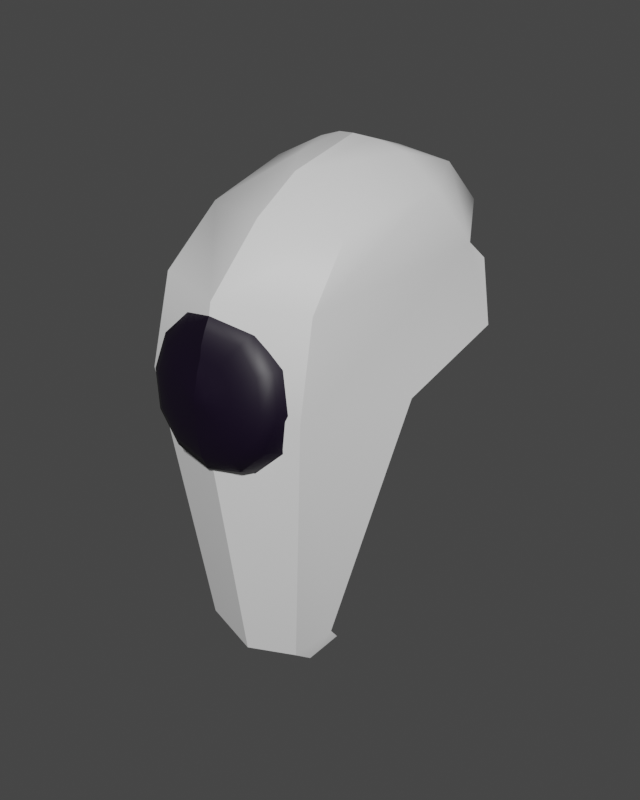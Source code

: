 # Source: Cabeca_2.blend  (saved by Blender 3.5.10; exported with 4.5.12 LTS)
import bpy
from mathutils import Matrix  # noqa: F401  (used for matrix-valued properties, if any)

bpy.ops.wm.read_factory_settings(use_empty=True)
scene = bpy.context.scene
scene.name = 'Scene'

# ---- collections
col_collection = bpy.data.collections.new('Collection'); scene.collection.children.link(col_collection)

# ---- materials (node trees are filled in below, after node groups)
mat_branco = bpy.data.materials.new('Branco')
mat_branco.use_transparent_shadow = False
mat_preto = bpy.data.materials.new('Preto')
mat_preto.alpha_threshold = 0.0
mat_preto.use_transparent_shadow = False
mat_preto.roughness = 0.5
mat_preto.line_color = (0.0, 0.0, 0.0, 1.0)

# ---- node groups
ng_auto_smooth = bpy.data.node_groups.new('Auto Smooth', 'GeometryNodeTree')
_s = ng_auto_smooth.interface.new_socket(name='Geometry', in_out='OUTPUT', socket_type='NodeSocketGeometry')
_s = ng_auto_smooth.interface.new_socket(name='Geometry', in_out='INPUT', socket_type='NodeSocketGeometry')
_s = ng_auto_smooth.interface.new_socket(name='Angle', in_out='INPUT', socket_type='NodeSocketFloat')
_s.subtype = 'ANGLE'
_s.min_value = 0.0
_s.max_value = 3.142
ng_auto_smooth.is_modifier = True
_N = ng_auto_smooth.nodes; _L = ng_auto_smooth.links
n0 = _N.new('NodeGroupOutput'); n0.name = 'Group Output'; n0.location = (480, -100)
n1 = _N.new('NodeGroupInput'); n1.name = 'Group Input'; n1.location = (-420, -300)
n2 = _N.new('NodeGroupInput'); n2.name = 'Group Input.001'; n2.location = (-60, -100)
n3 = _N.new('GeometryNodeSetShadeSmooth'); n3.name = 'Set Shade Smooth'; n3.location = (120, -100)
n3.domain = 'EDGE'
n4 = _N.new('GeometryNodeSetShadeSmooth'); n4.name = 'Set Shade Smooth.001'; n4.location = (300, -100)
n5 = _N.new('GeometryNodeInputMeshEdgeAngle'); n5.name = 'Edge Angle'; n5.location = (-420, -220)
n6 = _N.new('GeometryNodeInputEdgeSmooth'); n6.name = 'Is Edge Smooth'; n6.location = (-60, -160)
n7 = _N.new('GeometryNodeInputShadeSmooth'); n7.name = 'Is Face Smooth'; n7.location = (-240, -340)
n8 = _N.new('FunctionNodeBooleanMath'); n8.name = 'Boolean Math'; n8.location = (-60, -220)
n9 = _N.new('FunctionNodeCompare'); n9.name = 'Compare'; n9.location = (-240, -180)
n9.operation = 'LESS_EQUAL'
_L.new(n5.outputs[0], n9.inputs[0])
_L.new(n4.outputs[0], n0.inputs[0])
_L.new(n1.outputs[1], n9.inputs[1])
_L.new(n9.outputs[0], n8.inputs[0])
_L.new(n7.outputs[0], n8.inputs[1])
_L.new(n2.outputs[0], n3.inputs[0])
_L.new(n6.outputs[0], n3.inputs[1])
_L.new(n3.outputs[0], n4.inputs[0])
_L.new(n8.outputs[0], n3.inputs[2])
n0.is_active_output = True

# ---- material node trees
mat_branco.use_nodes = True; mat_branco.node_tree.nodes.clear()
_N = mat_branco.node_tree.nodes; _L = mat_branco.node_tree.links
n0 = _N.new('ShaderNodeBsdfPrincipled'); n0.name = 'Principled BSDF'; n0.location = (10, 300)
n0.distribution = 'GGX'
n0.subsurface_method = 'RANDOM_WALK_SKIN'
n0.inputs[3].default_value = 1.45
n0.inputs[27].default_value = (0.0, 0.0, 0.0, 1.0)
n0.inputs[28].default_value = 1.0
n1 = _N.new('ShaderNodeOutputMaterial'); n1.name = 'Material Output'; n1.location = (300, 300)
_L.new(n0.outputs[0], n1.inputs[0])
n1.is_active_output = True
mat_preto.use_nodes = True; mat_preto.node_tree.nodes.clear()
_N = mat_preto.node_tree.nodes; _L = mat_preto.node_tree.links
n0 = _N.new('ShaderNodeOutputMaterial'); n0.name = 'Material Output'; n0.location = (300, 300)
n1 = _N.new('ShaderNodeBsdfPrincipled'); n1.name = 'Principled BSDF'; n1.location = (10, 300)
n1.distribution = 'GGX'
n1.subsurface_method = 'RANDOM_WALK_SKIN'
n1.inputs[0].default_value = (0.004079, 0.0, 0.01027, 1.0)
n1.inputs[3].default_value = 1.45
n1.inputs[27].default_value = (0.0, 0.0, 0.0, 1.0)
n1.inputs[28].default_value = 1.0
_L.new(n1.outputs[0], n0.inputs[0])
n0.is_active_output = True

# ---- world
world_world = bpy.data.worlds.new('World'); scene.world = world_world
world_world.use_nodes = True; world_world.node_tree.nodes.clear()
_N = world_world.node_tree.nodes; _L = world_world.node_tree.links
n0 = _N.new('ShaderNodeOutputWorld'); n0.name = 'World Output'; n0.location = (300, 300)
n1 = _N.new('ShaderNodeBackground'); n1.name = 'Background'; n1.location = (10, 300)
n1.inputs[0].default_value = (0.05088, 0.05088, 0.05088, 1.0)
_L.new(n1.outputs[0], n0.inputs[0])
n0.is_active_output = True
world_world.color = (0.05088, 0.05088, 0.05088)
world_world.use_sun_shadow = False
world_world.sun_shadow_jitter_overblur = 0.0

# ---- meshes
me_cabeca = bpy.data.meshes.new('Cabeca')
me_cabeca.from_pydata([(0.1473, -0.02434, -0.7787), (0.2371, -0.1018, -0.02871), (0.2114, 0.04241, -0.7066), (0.3375, 0.1833, -0.04129), (0.3239, 0.4182, 0.2781), (0.2269, -0.04596, 0.2088), (0.2459, 0.3799, 0.4011), (0.202, 0.09831, 0.3533), (0.1294, 0.412, 0.4629), (0.07389, 0.2687, 0.4605), (0.3793, 0.4368, 0.07494), (0.3055, 0.5187, 0.2081), (0.01997, -0.198, -0.02272), (0.03629, -0.1932, -0.05223), (0.05251, -0.1918, -0.08113), (0.06758, -0.1873, -0.1084), (0.08543, -0.1782, -0.1414), (0.1029, -0.1605, -0.1754), (0.1091, -0.1216, -0.1932), (0.1207, -0.08674, -0.22), (0.2047, -0.07222, -0.1372), (0.1844, -0.1086, -0.119), (0.1736, -0.1482, -0.1057), (0.1433, -0.1683, -0.08438), (0.1123, -0.1796, -0.06422), (0.08616, -0.1859, -0.04781), (0.05792, -0.1894, -0.03065), (0.0293, -0.1964, -0.01251), (0.03296, -0.194, 0.0004694), (0.06597, -0.1842, -0.0011), (0.09857, -0.1779, -0.002206), (0.1287, -0.169, -0.003776), (0.1645, -0.1545, -0.006312), (0.1996, -0.1315, -0.01036), (0.212, -0.09078, -0.0175), (0.2354, -0.05239, -0.02424), (0.2047, -0.03255, 0.08875), (0.1844, -0.07295, 0.084), (0.1736, -0.1147, 0.08501), (0.1433, -0.1408, 0.07176), (0.1123, -0.1584, 0.05667), (0.08616, -0.1699, 0.0434), (0.05792, -0.179, 0.02845), (0.02993, -0.1915, 0.01426), (0.01997, -0.1898, 0.02392), (0.03629, -0.1752, 0.05001), (0.05251, -0.1641, 0.0767), (0.06758, -0.1506, 0.1008), (0.08545, -0.1308, 0.1288), (0.1014, -0.1017, 0.1559), (0.105, -0.05955, 0.1613), (0.1207, -0.01803, 0.1715), (0.1525, 0.6239, 0.0366), (0.1738, 0.5404, 0.4216), (0.2002, 0.6237, 0.3121), (0.05297, 0.3905, 0.4891), (0.1386, 0.6727, 0.152), (0.1527, 0.02717, -0.8185), (0.2169, 0.05996, -0.7315), (-0.1473, -0.02434, -0.7787), (-0.2371, -0.1018, -0.02871), (-0.2114, 0.04241, -0.7066), (-0.3375, 0.1833, -0.04129), (-6e-10, 0.06685, -0.7284), (-6e-10, 0.1043, -0.01279), (-6e-10, -0.05294, -0.8122), (-6e-10, -0.1773, -0.02604), (-6e-10, 0.6704, 0.3215), (-0.3239, 0.4182, 0.2781), (-0.2269, -0.04596, 0.2088), (-6e-10, -0.1305, 0.2131), (-6e-10, 0.5682, 0.4317), (-0.2459, 0.3799, 0.4011), (-0.202, 0.09831, 0.3533), (-6e-10, 0.02998, 0.368), (-6e-10, 0.3762, 0.4956), (-0.1294, 0.412, 0.4629), (-0.07389, 0.2687, 0.4605), (-6e-10, 0.1612, 0.4472), (-6e-10, 0.6812, 0.006559), (-0.3793, 0.4368, 0.07494), (-6e-10, 0.7011, 0.1305), (-0.3055, 0.5187, 0.2081), (-6e-10, -0.1909, -0.1251), (-6e-10, -0.1944, -0.09371), (-6e-10, -0.1949, -0.06026), (-6e-10, -0.1987, -0.02657), (-0.01997, -0.198, -0.02272), (-0.03629, -0.1932, -0.05223), (-0.05251, -0.1918, -0.08113), (-0.06758, -0.1873, -0.1084), (-0.08543, -0.1782, -0.1414), (-0.1029, -0.1605, -0.1754), (-0.1091, -0.1216, -0.1932), (-0.1207, -0.08674, -0.22), (-0.2047, -0.07222, -0.1372), (-0.1844, -0.1086, -0.119), (-0.1736, -0.1482, -0.1057), (-0.1433, -0.1683, -0.08438), (-0.1123, -0.1796, -0.06422), (-0.08616, -0.1859, -0.04781), (-0.05792, -0.1894, -0.03065), (-0.0293, -0.1964, -0.01251), (-0.03296, -0.194, 0.0004694), (-0.06597, -0.1842, -0.0011), (-0.09857, -0.1779, -0.002206), (-0.1287, -0.169, -0.003776), (-0.1645, -0.1545, -0.006312), (-0.1996, -0.1315, -0.01036), (-0.212, -0.09078, -0.0175), (-0.2354, -0.05239, -0.02424), (-0.2047, -0.03255, 0.08875), (-0.1844, -0.07295, 0.084), (-0.1736, -0.1147, 0.08501), (-0.1433, -0.1408, 0.07176), (-0.1123, -0.1584, 0.05667), (-0.08616, -0.1699, 0.0434), (-0.05792, -0.179, 0.02845), (-0.02993, -0.1915, 0.01426), (-0.01997, -0.1898, 0.02392), (-0.03629, -0.1752, 0.05001), (-0.05251, -0.1641, 0.0767), (-0.06758, -0.1506, 0.1008), (-0.08545, -0.1308, 0.1288), (-0.1014, -0.1017, 0.1559), (-0.105, -0.05955, 0.1613), (-0.1207, -0.01803, 0.1715), (-6e-10, -0.1528, 0.1505), (-6e-10, -0.166, 0.1178), (-6e-10, -0.1826, -0.163), (-6e-10, -0.1653, -0.2015), (-6e-10, -0.1267, -0.2209), (-6e-10, -0.09206, -0.2502), (-6e-10, -0.1966, 0.0009765), (-6e-10, -0.1708, 0.08945), (-6e-10, -0.1829, 0.05815), (-6e-10, -0.1892, 0.02779), (-6e-10, -0.1366, 0.1813), (-6e-10, -0.05757, 0.2051), (-6e-10, -0.01272, 0.2018), (-0.1525, 0.6239, 0.0366), (-0.1738, 0.5404, 0.4216), (-0.2002, 0.6237, 0.3121), (-0.05297, 0.3905, 0.4891), (-0.1386, 0.6727, 0.152), (-0.1527, 0.02717, -0.8185), (-0.2169, 0.05996, -0.7315), (-6e-10, 0.01665, -0.8613), (-6e-10, 0.08608, -0.7326)], [], [(63, 64, 3, 2), (2, 3, 1, 0), (63, 2, 58, 148), (3, 64, 79, 52, 10), (0, 1, 66, 65), (4, 54, 53, 6), (66, 1, 5, 70), (1, 3, 4, 5), (74, 7, 9, 78), (5, 4, 6, 7), (70, 5, 7, 74), (8, 55, 75, 78, 9), (6, 53, 55, 8), (7, 6, 8, 9), (10, 52, 56, 11), (4, 3, 10, 11), (67, 54, 56, 81), (17, 16, 129, 130), (16, 15, 83, 129), (12, 133, 86), (19, 18, 131, 132), (15, 14, 84, 83), (14, 13, 85, 84), (13, 12, 86, 85), (18, 17, 130, 131), (24, 25, 14, 15), (27, 133, 12), (26, 27, 12, 13), (21, 22, 17, 18), (22, 23, 16, 17), (23, 24, 15, 16), (20, 21, 18, 19), (25, 26, 13, 14), (35, 34, 21, 20), (32, 31, 24, 23), (33, 32, 23, 22), (30, 29, 26, 25), (34, 33, 22, 21), (28, 133, 27), (31, 30, 25, 24), (29, 28, 27, 26), (38, 39, 32, 33), (43, 133, 28), (36, 37, 34, 35), (37, 38, 33, 34), (41, 42, 29, 30), (39, 40, 31, 32), (42, 43, 28, 29), (40, 41, 30, 31), (46, 45, 42, 41), (44, 133, 43), (47, 46, 41, 40), (50, 49, 38, 37), (51, 50, 37, 36), (48, 47, 40, 39), (45, 44, 43, 42), (49, 48, 39, 38), (139, 138, 50, 51), (128, 134, 46, 47), (136, 133, 44), (127, 128, 47, 48), (135, 136, 44, 45), (137, 127, 48, 49), (134, 135, 45, 46), (138, 137, 49, 50), (56, 52, 79, 81), (53, 54, 67, 71), (55, 53, 71, 75), (56, 54, 4, 11), (148, 58, 57, 147), (2, 0, 57, 58), (0, 65, 147, 57), (63, 64, 62, 61), (61, 62, 60, 59), (63, 61, 146, 148), (62, 64, 79, 140, 80), (59, 60, 66, 65), (68, 142, 141, 72), (66, 60, 69, 70), (60, 62, 68, 69), (74, 73, 77, 78), (69, 68, 72, 73), (70, 69, 73, 74), (76, 143, 75, 78, 77), (72, 141, 143, 76), (73, 72, 76, 77), (80, 140, 144, 82), (68, 62, 80, 82), (67, 142, 144, 81), (92, 91, 129, 130), (91, 90, 83, 129), (87, 133, 86), (94, 93, 131, 132), (90, 89, 84, 83), (89, 88, 85, 84), (88, 87, 86, 85), (93, 92, 130, 131), (99, 100, 89, 90), (102, 133, 87), (101, 102, 87, 88), (96, 97, 92, 93), (97, 98, 91, 92), (98, 99, 90, 91), (95, 96, 93, 94), (100, 101, 88, 89), (110, 109, 96, 95), (107, 106, 99, 98), (108, 107, 98, 97), (105, 104, 101, 100), (109, 108, 97, 96), (103, 133, 102), (106, 105, 100, 99), (104, 103, 102, 101), (113, 114, 107, 108), (118, 133, 103), (111, 112, 109, 110), (112, 113, 108, 109), (116, 117, 104, 105), (114, 115, 106, 107), (117, 118, 103, 104), (115, 116, 105, 106), (121, 120, 117, 116), (119, 133, 118), (122, 121, 116, 115), (125, 124, 113, 112), (126, 125, 112, 111), (123, 122, 115, 114), (120, 119, 118, 117), (124, 123, 114, 113), (139, 138, 125, 126), (128, 134, 121, 122), (136, 133, 119), (127, 128, 122, 123), (135, 136, 119, 120), (137, 127, 123, 124), (134, 135, 120, 121), (138, 137, 124, 125), (144, 140, 79, 81), (141, 142, 67, 71), (143, 141, 71, 75), (144, 142, 68, 82), (148, 146, 145, 147), (61, 59, 145, 146), (59, 65, 147, 145)])
me_cabeca.polygons.foreach_set('use_smooth', [True] * 144)
me_cabeca.polygons.foreach_set('material_index', [0, 0, 0, 0, 0, 0, 0, 0, 0, 0, 0, 0, 0, 0, 0, 0, 0, 1, 1, 1, 1, 1, 1, 1, 1, 1, 1, 1, 1, 1, 1, 1, 1, 1, 1, 1, 1, 1, 1, 1, 1, 1, 1, 1, 1, 1, 1, 1, 1, 1, 1, 1, 1, 1, 1, 1, 1, 1, 1, 1, 1, 1, 1, 1, 1, 0, 0, 0, 0, 0, 0, 0, 0, 0, 0, 0, 0, 0, 0, 0, 0, 0, 0, 0, 0, 0, 0, 0, 0, 1, 1, 1, 1, 1, 1, 1, 1, 1, 1, 1, 1, 1, 1, 1, 1, 1, 1, 1, 1, 1, 1, 1, 1, 1, 1, 1, 1, 1, 1, 1, 1, 1, 1, 1, 1, 1, 1, 1, 1, 1, 1, 1, 1, 1, 1, 1, 1, 0, 0, 0, 0, 0, 0, 0])
_uv = me_cabeca.uv_layers.new(name='UVMap')
_uv.uv.foreach_set('vector', [0.375, 0.375, 0.625, 0.375, 0.625, 0.5, 0.375, 0.5, 0.375, 0.5, 0.625, 0.5, 0.625, 0.75, 0.375, 0.75, 0.375, 0.375, 0.375, 0.5, 0.375, 0.5, 0.375, 0.375, 0.625, 0.5, 0.625, 0.375, 0.625, 0.375, 0.625, 0.4069, 0.625, 0.5, 0.375, 0.75, 0.625, 0.75, 0.625, 0.875, 0.375, 0.875, 0.625, 0.5, 0.625, 0.4066, 0.625, 0.416, 0.625, 0.5, 0.625, 0.875, 0.625, 0.75, 0.625, 0.75, 0.625, 0.875, 0.625, 0.75, 0.625, 0.5, 0.625, 0.5, 0.625, 0.75, 0.625, 0.875, 0.625, 0.75, 0.625, 0.75, 0.625, 0.875, 0.625, 0.75, 0.625, 0.5, 0.625, 0.5, 0.625, 0.75, 0.625, 0.875, 0.625, 0.75, 0.625, 0.75, 0.625, 0.875, 0.625, 0.5, 0.6988, 0.5, 0.75, 0.5, 0.75, 0.75, 0.625, 0.75, 0.625, 0.5, 0.625, 0.416, 0.625, 0.4262, 0.625, 0.5, 0.625, 0.75, 0.625, 0.5, 0.625, 0.5, 0.625, 0.75, 0.625, 0.5, 0.625, 0.4069, 0.625, 0.4095, 0.625, 0.5, 0.625, 0.5, 0.625, 0.5, 0.625, 0.5, 0.625, 0.5, 0.625, 0.375, 0.625, 0.4066, 0.625, 0.4095, 0.625, 0.375, 0.3248, 0.9415, 0.3251, 0.9493, 0.2352, 0.9789, 0.2369, 0.9639, 0.3251, 0.9493, 0.3249, 0.9458, 0.2323, 0.9823, 0.2352, 0.9789, 0.2902, 0.9744, 0.2397, 0.952, 0.2103, 0.9377, 0.323, 0.8884, 0.3241, 0.9213, 0.238, 0.9365, 0.2384, 0.8884, 0.3249, 0.9458, 0.3242, 0.9327, 0.2271, 0.975, 0.2323, 0.9823, 0.3242, 0.9327, 0.3159, 0.9126, 0.2206, 0.9591, 0.2271, 0.975, 0.3159, 0.9126, 0.2902, 0.9744, 0.2103, 0.9377, 0.2206, 0.9591, 0.3241, 0.9213, 0.3248, 0.9415, 0.2369, 0.9639, 0.238, 0.9365, 0.3708, 0.964, 0.3537, 0.9537, 0.3242, 0.9327, 0.3249, 0.9458, 0.2473, 0.9145, 0.2056, 0.977, 0.2902, 0.9744, 0.307, 0.9358, 0.2473, 0.9145, 0.2902, 0.9744, 0.3159, 0.9126, 0.3845, 0.9279, 0.3827, 0.9523, 0.3248, 0.9415, 0.3241, 0.9213, 0.3827, 0.9523, 0.3787, 0.964, 0.3251, 0.9493, 0.3248, 0.9415, 0.3787, 0.964, 0.3708, 0.964, 0.3249, 0.9458, 0.3251, 0.9493, 0.3849, 0.8906, 0.3845, 0.9279, 0.3241, 0.9213, 0.323, 0.8884, 0.3537, 0.9537, 0.307, 0.9358, 0.3159, 0.9126, 0.3242, 0.9327, 0.4563, 0.8944, 0.4554, 0.9392, 0.3845, 0.9279, 0.3849, 0.8906, 0.4461, 0.9893, 0.4344, 0.9952, 0.3708, 0.964, 0.3787, 0.964, 0.4523, 0.9708, 0.4461, 0.9893, 0.3787, 0.964, 0.3827, 0.9523, 0.4105, 0.9897, 0.3484, 0.9754, 0.307, 0.9358, 0.3537, 0.9537, 0.4554, 0.9392, 0.4523, 0.9708, 0.3827, 0.9523, 0.3845, 0.9279, 0.2775, 0.9511, 0.2358, 1.014, 0.2473, 0.9145, 0.4344, 0.9952, 0.4105, 0.9897, 0.3537, 0.9537, 0.3708, 0.964, 0.3484, 0.9754, 0.2775, 0.9511, 0.2473, 0.9145, 0.307, 0.9358, 0.5356, 0.9922, 0.5295, 1.018, 0.4461, 0.9893, 0.4523, 0.9708, 0.3546, 0.9933, 0.313, 1.056, 0.2775, 0.9511, 0.5397, 0.8988, 0.5387, 0.9523, 0.4554, 0.9392, 0.4563, 0.8944, 0.5387, 0.9523, 0.5356, 0.9922, 0.4523, 0.9708, 0.4554, 0.9392, 0.4946, 1.031, 0.4342, 1.021, 0.3484, 0.9754, 0.4105, 0.9897, 0.5295, 1.018, 0.5179, 1.031, 0.4344, 0.9952, 0.4461, 0.9893, 0.4342, 1.021, 0.3546, 0.9933, 0.2775, 0.9511, 0.3484, 0.9754, 0.5179, 1.031, 0.4946, 1.031, 0.4105, 0.9897, 0.4344, 0.9952, 0.605, 1.067, 0.5637, 1.06, 0.4342, 1.021, 0.4946, 1.031, 0.4796, 1.033, 0.4379, 1.096, 0.3546, 0.9933, 0.6209, 1.062, 0.605, 1.067, 0.4946, 1.031, 0.5179, 1.031, 0.6345, 0.9636, 0.6327, 1.011, 0.5356, 0.9922, 0.5387, 0.9523, 0.6349, 0.9026, 0.6345, 0.9636, 0.5387, 0.9523, 0.5397, 0.8988, 0.6286, 1.044, 0.6209, 1.062, 0.5179, 1.031, 0.5295, 1.018, 0.5637, 1.06, 0.4796, 1.033, 0.3546, 0.9933, 0.4342, 1.021, 0.6327, 1.011, 0.6286, 1.044, 0.5295, 1.018, 0.5356, 0.9922, 0.7395, 0.9048, 0.7393, 0.9687, 0.6345, 0.9636, 0.6349, 0.9026, 0.735, 1.103, 0.7307, 1.119, 0.605, 1.067, 0.6209, 1.062, 0.6926, 1.112, 0.6407, 1.13, 0.4796, 1.033, 0.7374, 1.072, 0.735, 1.103, 0.6209, 1.062, 0.6286, 1.044, 0.722, 1.122, 0.6926, 1.112, 0.4796, 1.033, 0.5637, 1.06, 0.7387, 1.028, 0.7374, 1.072, 0.6286, 1.044, 0.6327, 1.011, 0.7307, 1.119, 0.722, 1.122, 0.5637, 1.06, 0.605, 1.067, 0.7393, 0.9687, 0.7387, 1.028, 0.6327, 1.011, 0.6345, 0.9636, 0.625, 0.4095, 0.625, 0.4069, 0.625, 0.375, 0.625, 0.375, 0.625, 0.416, 0.625, 0.4066, 0.625, 0.375, 0.625, 0.375, 0.625, 0.4262, 0.625, 0.416, 0.625, 0.375, 0.625, 0.375, 0.625, 0.4095, 0.625, 0.4066, 0.625, 0.5, 0.625, 0.5, 0.25, 0.5, 0.375, 0.5, 0.375, 0.75, 0.25, 0.75, 0.375, 0.5, 0.375, 0.75, 0.375, 0.75, 0.375, 0.5, 0.375, 0.75, 0.375, 0.875, 0.375, 0.875, 0.375, 0.75, 0.375, 0.375, 0.625, 0.375, 0.625, 0.5, 0.375, 0.5, 0.375, 0.5, 0.625, 0.5, 0.625, 0.75, 0.375, 0.75, 0.375, 0.375, 0.375, 0.5, 0.375, 0.5, 0.375, 0.375, 0.625, 0.5, 0.625, 0.375, 0.625, 0.375, 0.625, 0.4069, 0.625, 0.5, 0.375, 0.75, 0.625, 0.75, 0.625, 0.875, 0.375, 0.875, 0.625, 0.5, 0.625, 0.4066, 0.625, 0.416, 0.625, 0.5, 0.625, 0.875, 0.625, 0.75, 0.625, 0.75, 0.625, 0.875, 0.625, 0.75, 0.625, 0.5, 0.625, 0.5, 0.625, 0.75, 0.625, 0.875, 0.625, 0.75, 0.625, 0.75, 0.625, 0.875, 0.625, 0.75, 0.625, 0.5, 0.625, 0.5, 0.625, 0.75, 0.625, 0.875, 0.625, 0.75, 0.625, 0.75, 0.625, 0.875, 0.625, 0.5, 0.6988, 0.5, 0.75, 0.5, 0.75, 0.75, 0.625, 0.75, 0.625, 0.5, 0.625, 0.416, 0.625, 0.4262, 0.625, 0.5, 0.625, 0.75, 0.625, 0.5, 0.625, 0.5, 0.625, 0.75, 0.625, 0.5, 0.625, 0.4069, 0.625, 0.4095, 0.625, 0.5, 0.625, 0.5, 0.625, 0.5, 0.625, 0.5, 0.625, 0.5, 0.625, 0.375, 0.625, 0.4066, 0.625, 0.4095, 0.625, 0.375, 0.3248, 0.9415, 0.3251, 0.9493, 0.2352, 0.9789, 0.2369, 0.9639, 0.3251, 0.9493, 0.3249, 0.9458, 0.2323, 0.9823, 0.2352, 0.9789, 0.2902, 0.9744, 0.2397, 0.952, 0.2103, 0.9377, 0.323, 0.8884, 0.3241, 0.9213, 0.238, 0.9365, 0.2384, 0.8884, 0.3249, 0.9458, 0.3242, 0.9327, 0.2271, 0.975, 0.2323, 0.9823, 0.3242, 0.9327, 0.3159, 0.9126, 0.2206, 0.9591, 0.2271, 0.975, 0.3159, 0.9126, 0.2902, 0.9744, 0.2103, 0.9377, 0.2206, 0.9591, 0.3241, 0.9213, 0.3248, 0.9415, 0.2369, 0.9639, 0.238, 0.9365, 0.3708, 0.964, 0.3537, 0.9537, 0.3242, 0.9327, 0.3249, 0.9458, 0.2473, 0.9145, 0.2056, 0.977, 0.2902, 0.9744, 0.307, 0.9358, 0.2473, 0.9145, 0.2902, 0.9744, 0.3159, 0.9126, 0.3845, 0.9279, 0.3827, 0.9523, 0.3248, 0.9415, 0.3241, 0.9213, 0.3827, 0.9523, 0.3787, 0.964, 0.3251, 0.9493, 0.3248, 0.9415, 0.3787, 0.964, 0.3708, 0.964, 0.3249, 0.9458, 0.3251, 0.9493, 0.3849, 0.8906, 0.3845, 0.9279, 0.3241, 0.9213, 0.323, 0.8884, 0.3537, 0.9537, 0.307, 0.9358, 0.3159, 0.9126, 0.3242, 0.9327, 0.4563, 0.8944, 0.4554, 0.9392, 0.3845, 0.9279, 0.3849, 0.8906, 0.4461, 0.9893, 0.4344, 0.9952, 0.3708, 0.964, 0.3787, 0.964, 0.4523, 0.9708, 0.4461, 0.9893, 0.3787, 0.964, 0.3827, 0.9523, 0.4105, 0.9897, 0.3484, 0.9754, 0.307, 0.9358, 0.3537, 0.9537, 0.4554, 0.9392, 0.4523, 0.9708, 0.3827, 0.9523, 0.3845, 0.9279, 0.2775, 0.9511, 0.2358, 1.014, 0.2473, 0.9145, 0.4344, 0.9952, 0.4105, 0.9897, 0.3537, 0.9537, 0.3708, 0.964, 0.3484, 0.9754, 0.2775, 0.9511, 0.2473, 0.9145, 0.307, 0.9358, 0.5356, 0.9922, 0.5295, 1.018, 0.4461, 0.9893, 0.4523, 0.9708, 0.3546, 0.9933, 0.313, 1.056, 0.2775, 0.9511, 0.5397, 0.8988, 0.5387, 0.9523, 0.4554, 0.9392, 0.4563, 0.8944, 0.5387, 0.9523, 0.5356, 0.9922, 0.4523, 0.9708, 0.4554, 0.9392, 0.4946, 1.031, 0.4342, 1.021, 0.3484, 0.9754, 0.4105, 0.9897, 0.5295, 1.018, 0.5179, 1.031, 0.4344, 0.9952, 0.4461, 0.9893, 0.4342, 1.021, 0.3546, 0.9933, 0.2775, 0.9511, 0.3484, 0.9754, 0.5179, 1.031, 0.4946, 1.031, 0.4105, 0.9897, 0.4344, 0.9952, 0.605, 1.067, 0.5637, 1.06, 0.4342, 1.021, 0.4946, 1.031, 0.4796, 1.033, 0.4379, 1.096, 0.3546, 0.9933, 0.6209, 1.062, 0.605, 1.067, 0.4946, 1.031, 0.5179, 1.031, 0.6345, 0.9636, 0.6327, 1.011, 0.5356, 0.9922, 0.5387, 0.9523, 0.6349, 0.9026, 0.6345, 0.9636, 0.5387, 0.9523, 0.5397, 0.8988, 0.6286, 1.044, 0.6209, 1.062, 0.5179, 1.031, 0.5295, 1.018, 0.5637, 1.06, 0.4796, 1.033, 0.3546, 0.9933, 0.4342, 1.021, 0.6327, 1.011, 0.6286, 1.044, 0.5295, 1.018, 0.5356, 0.9922, 0.7395, 0.9048, 0.7393, 0.9687, 0.6345, 0.9636, 0.6349, 0.9026, 0.735, 1.103, 0.7307, 1.119, 0.605, 1.067, 0.6209, 1.062, 0.6926, 1.112, 0.6407, 1.13, 0.4796, 1.033, 0.7374, 1.072, 0.735, 1.103, 0.6209, 1.062, 0.6286, 1.044, 0.722, 1.122, 0.6926, 1.112, 0.4796, 1.033, 0.5637, 1.06, 0.7387, 1.028, 0.7374, 1.072, 0.6286, 1.044, 0.6327, 1.011, 0.7307, 1.119, 0.722, 1.122, 0.5637, 1.06, 0.605, 1.067, 0.7393, 0.9687, 0.7387, 1.028, 0.6327, 1.011, 0.6345, 0.9636, 0.625, 0.4095, 0.625, 0.4069, 0.625, 0.375, 0.625, 0.375, 0.625, 0.416, 0.625, 0.4066, 0.625, 0.375, 0.625, 0.375, 0.625, 0.4262, 0.625, 0.416, 0.625, 0.375, 0.625, 0.375, 0.625, 0.4095, 0.625, 0.4066, 0.625, 0.5, 0.625, 0.5, 0.25, 0.5, 0.375, 0.5, 0.375, 0.75, 0.25, 0.75, 0.375, 0.5, 0.375, 0.75, 0.375, 0.75, 0.375, 0.5, 0.375, 0.75, 0.375, 0.875, 0.375, 0.875, 0.375, 0.75])
me_cabeca.materials.append(mat_branco)
me_cabeca.materials.append(mat_preto)
me_cabeca.update()

# ---- objects
ob_cabeca_2 = bpy.data.objects.new('Cabeca_2', me_cabeca)

# ---- transforms, parenting, visibility, modifiers, constraints
ob_cabeca_2.location = (0.0, 0.0, 0.0)
_m = ob_cabeca_2.modifiers.new('Auto Smooth', 'NODES')
_m.node_group = ng_auto_smooth
_gi = [s.identifier for s in ng_auto_smooth.interface.items_tree if s.item_type == 'SOCKET' and s.in_out == 'INPUT']
_m[_gi[1]] = 0.6981  # Angle

# ---- collection membership
col_collection.objects.link(ob_cabeca_2)

# ---- scene / render settings (as saved in the file)
scene.frame_start = 1; scene.frame_end = 250; scene.frame_set(250)
scene.render.engine = 'BLENDER_EEVEE_NEXT'
scene.render.resolution_x = 1080
scene.render.resolution_y = 1350
scene.cycles.sampling_pattern = 'TABULATED_SOBOL'
scene.view_settings.view_transform = 'Filmic'
bpy.context.view_layer.update()

# ---- added for rendering (the .blend has no active camera and no usable light): camera, sun
cam_auto = bpy.data.cameras.new('AutoCamera')
cam_auto.lens = 50.0
cam_auto.sensor_width = 36.0
cam_auto.clip_end = 1000.0
ob_auto_camera = bpy.data.objects.new('AutoCamera', cam_auto)
scene.collection.objects.link(ob_auto_camera)
ob_auto_camera.location = (1.66189, -1.74308, 1.14664)
ob_auto_camera.rotation_euler = (1.09748, -7.21219e-08, 0.694738)
scene.camera = ob_auto_camera
light_auto_sun = bpy.data.lights.new('AutoSun', 'SUN')
light_auto_sun.energy = 3.0
light_auto_sun.angle = 0.0523599
ob_auto_sun = bpy.data.objects.new('AutoSun', light_auto_sun)
scene.collection.objects.link(ob_auto_sun)
ob_auto_sun.rotation_euler = (0.872665, 0.174533, 0.523599)
bpy.context.view_layer.update()
